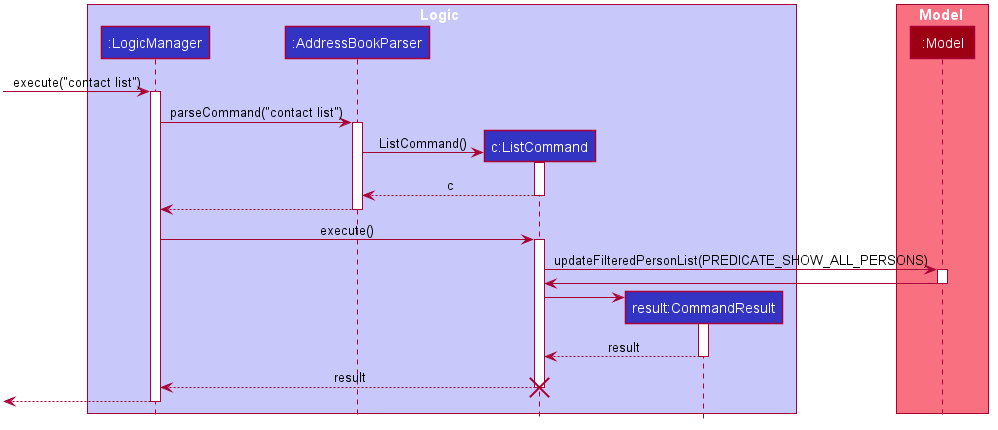

The diagram above was rendered by PlantUML. Its source (embedded in the PNG):
@startuml








skinparam BackgroundColor #FFFFFFF

skinparam Shadowing false

skinparam Class {
    FontColor #FFFFFF
    BorderThickness 1
    BorderColor #FFFFFF
    StereotypeFontColor #FFFFFF
    FontName Arial
}

skinparam Actor {
    BorderColor #000000
    Color #000000
    FontName Arial
}

skinparam Sequence {
    MessageAlign center
    BoxFontSize 15
    BoxPadding 0
    BoxFontColor #FFFFFF
    FontName Arial
}

skinparam Participant {
    FontColor #FFFFFFF
    Padding 20
}

skinparam MinClassWidth 50
skinparam ParticipantPadding 10
skinparam Shadowing false
skinparam DefaultTextAlignment center
skinparam packageStyle Rectangle

hide footbox
hide members
hide circle

box Logic #C8C8FA
participant ":LogicManager" as LogicManager #3333C4
participant ":AddressBookParser" as AddressBookParser #3333C4
participant "c:ListCommand" as ListCommand #3333C4
participant "result:CommandResult" as CommandResult #3333C4
end box

box Model #F97181
participant ":Model" as Model #9D0012
end box

[-> LogicManager : execute("contact list")
activate LogicManager

LogicManager -> AddressBookParser : parseCommand("contact list")
activate AddressBookParser

create ListCommand
AddressBookParser -> ListCommand : ListCommand()
activate ListCommand

ListCommand --> AddressBookParser : c
deactivate ListCommand

AddressBookParser --> LogicManager
deactivate AddressBookParser

LogicManager -> ListCommand : execute()
activate ListCommand

ListCommand -> Model : updateFilteredPersonList(PREDICATE_SHOW_ALL_PERSONS)
activate Model

Model -> ListCommand
deactivate Model

create CommandResult
ListCommand -> CommandResult
activate CommandResult

CommandResult --> ListCommand : result
deactivate CommandResult

ListCommand --> LogicManager : result
destroy ListCommand

[<--LogicManager
deactivate LogicManager
@enduml